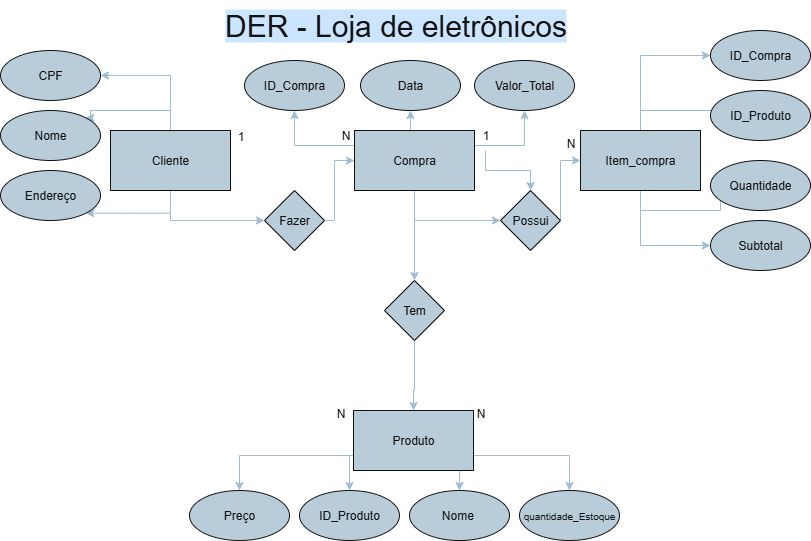

The diagram above was exported from draw.io. Its source (the exported page's mxGraphModel, read from the mxfile embedded in the PNG):
<mxGraphModel dx="1042" dy="608" grid="1" gridSize="10" guides="1" tooltips="1" connect="1" arrows="1" fold="1" page="1" pageScale="1" pageWidth="827" pageHeight="1169" background="light-dark(#FFFFFF,#FFFFFF)" math="0" shadow="0">
  <root>
    <mxCell id="0" />
    <mxCell id="1" parent="0" />
    <mxCell id="tf49oIA8xIGkgx7Eb9Xx-1" value="&lt;font style=&quot;font-size: 30px; background-color: light-dark(rgb(255, 255, 255), rgb(204, 229, 255));&quot;&gt;DER - Loja de eletrônicos&lt;/font&gt;" style="text;html=1;align=center;verticalAlign=middle;resizable=0;points=[];autosize=1;strokeColor=none;fillColor=none;fontColor=#FFFFFF;labelBackgroundColor=none;" vertex="1" parent="1">
      <mxGeometry x="220" y="30" width="370" height="50" as="geometry" />
    </mxCell>
    <mxCell id="QjmeBGmq1cQgFn1Ns0pK-33" style="edgeStyle=orthogonalEdgeStyle;rounded=0;orthogonalLoop=1;jettySize=auto;html=1;exitX=0;exitY=0.75;exitDx=0;exitDy=0;entryX=0.5;entryY=0;entryDx=0;entryDy=0;strokeColor=#23445D;" edge="1" parent="1" source="QjmeBGmq1cQgFn1Ns0pK-1" target="QjmeBGmq1cQgFn1Ns0pK-6">
      <mxGeometry relative="1" as="geometry" />
    </mxCell>
    <mxCell id="QjmeBGmq1cQgFn1Ns0pK-34" style="edgeStyle=orthogonalEdgeStyle;rounded=0;orthogonalLoop=1;jettySize=auto;html=1;exitX=0;exitY=0.75;exitDx=0;exitDy=0;entryX=0.5;entryY=0;entryDx=0;entryDy=0;strokeColor=#23445D;" edge="1" parent="1" source="QjmeBGmq1cQgFn1Ns0pK-1" target="QjmeBGmq1cQgFn1Ns0pK-11">
      <mxGeometry relative="1" as="geometry" />
    </mxCell>
    <mxCell id="QjmeBGmq1cQgFn1Ns0pK-35" style="edgeStyle=orthogonalEdgeStyle;rounded=0;orthogonalLoop=1;jettySize=auto;html=1;exitX=1;exitY=0.75;exitDx=0;exitDy=0;entryX=0.5;entryY=0;entryDx=0;entryDy=0;strokeColor=#23445D;" edge="1" parent="1" source="QjmeBGmq1cQgFn1Ns0pK-1" target="QjmeBGmq1cQgFn1Ns0pK-5">
      <mxGeometry relative="1" as="geometry" />
    </mxCell>
    <mxCell id="QjmeBGmq1cQgFn1Ns0pK-36" style="edgeStyle=orthogonalEdgeStyle;rounded=0;orthogonalLoop=1;jettySize=auto;html=1;exitX=1;exitY=0.75;exitDx=0;exitDy=0;entryX=0.5;entryY=0;entryDx=0;entryDy=0;strokeColor=#23445D;" edge="1" parent="1" source="QjmeBGmq1cQgFn1Ns0pK-1" target="QjmeBGmq1cQgFn1Ns0pK-7">
      <mxGeometry relative="1" as="geometry" />
    </mxCell>
    <mxCell id="QjmeBGmq1cQgFn1Ns0pK-1" value="Produto" style="whiteSpace=wrap;html=1;strokeColor=#FFFFFF;fontColor=#FFFFFF;fillColor=#182E3E;" vertex="1" parent="1">
      <mxGeometry x="363" y="440" width="120" height="60" as="geometry" />
    </mxCell>
    <mxCell id="QjmeBGmq1cQgFn1Ns0pK-19" style="edgeStyle=orthogonalEdgeStyle;rounded=0;orthogonalLoop=1;jettySize=auto;html=1;exitX=0.5;exitY=0;exitDx=0;exitDy=0;entryX=1;entryY=0.5;entryDx=0;entryDy=0;strokeColor=#23445D;" edge="1" parent="1" source="QjmeBGmq1cQgFn1Ns0pK-2" target="QjmeBGmq1cQgFn1Ns0pK-8">
      <mxGeometry relative="1" as="geometry" />
    </mxCell>
    <mxCell id="QjmeBGmq1cQgFn1Ns0pK-22" style="edgeStyle=orthogonalEdgeStyle;rounded=0;orthogonalLoop=1;jettySize=auto;html=1;exitX=0.5;exitY=1;exitDx=0;exitDy=0;entryX=1;entryY=1;entryDx=0;entryDy=0;strokeColor=#23445D;" edge="1" parent="1" source="QjmeBGmq1cQgFn1Ns0pK-2" target="QjmeBGmq1cQgFn1Ns0pK-9">
      <mxGeometry relative="1" as="geometry" />
    </mxCell>
    <mxCell id="QjmeBGmq1cQgFn1Ns0pK-23" style="edgeStyle=orthogonalEdgeStyle;rounded=0;orthogonalLoop=1;jettySize=auto;html=1;exitX=0.5;exitY=0;exitDx=0;exitDy=0;entryX=1;entryY=0;entryDx=0;entryDy=0;strokeColor=#23445D;" edge="1" parent="1" source="QjmeBGmq1cQgFn1Ns0pK-2" target="QjmeBGmq1cQgFn1Ns0pK-10">
      <mxGeometry relative="1" as="geometry" />
    </mxCell>
    <mxCell id="QjmeBGmq1cQgFn1Ns0pK-40" style="edgeStyle=orthogonalEdgeStyle;rounded=0;orthogonalLoop=1;jettySize=auto;html=1;exitX=0.5;exitY=1;exitDx=0;exitDy=0;entryX=0;entryY=0.5;entryDx=0;entryDy=0;strokeColor=#23445D;" edge="1" parent="1" source="QjmeBGmq1cQgFn1Ns0pK-2" target="QjmeBGmq1cQgFn1Ns0pK-37">
      <mxGeometry relative="1" as="geometry" />
    </mxCell>
    <mxCell id="QjmeBGmq1cQgFn1Ns0pK-2" value="Cliente" style="whiteSpace=wrap;html=1;strokeColor=#FFFFFF;fontColor=#FFFFFF;fillColor=#182E3E;" vertex="1" parent="1">
      <mxGeometry x="120" y="160" width="120" height="60" as="geometry" />
    </mxCell>
    <mxCell id="QjmeBGmq1cQgFn1Ns0pK-25" style="edgeStyle=orthogonalEdgeStyle;rounded=0;orthogonalLoop=1;jettySize=auto;html=1;exitX=0;exitY=0.25;exitDx=0;exitDy=0;entryX=0.5;entryY=1;entryDx=0;entryDy=0;strokeColor=#23445D;" edge="1" parent="1" source="QjmeBGmq1cQgFn1Ns0pK-3" target="QjmeBGmq1cQgFn1Ns0pK-12">
      <mxGeometry relative="1" as="geometry" />
    </mxCell>
    <mxCell id="QjmeBGmq1cQgFn1Ns0pK-26" style="edgeStyle=orthogonalEdgeStyle;rounded=0;orthogonalLoop=1;jettySize=auto;html=1;exitX=0.5;exitY=0;exitDx=0;exitDy=0;entryX=0.5;entryY=1;entryDx=0;entryDy=0;strokeColor=#23445D;" edge="1" parent="1" source="QjmeBGmq1cQgFn1Ns0pK-3" target="QjmeBGmq1cQgFn1Ns0pK-13">
      <mxGeometry relative="1" as="geometry" />
    </mxCell>
    <mxCell id="QjmeBGmq1cQgFn1Ns0pK-27" style="edgeStyle=orthogonalEdgeStyle;rounded=0;orthogonalLoop=1;jettySize=auto;html=1;exitX=1;exitY=0.25;exitDx=0;exitDy=0;entryX=0.5;entryY=1;entryDx=0;entryDy=0;strokeColor=#23445D;" edge="1" parent="1" source="QjmeBGmq1cQgFn1Ns0pK-3" target="QjmeBGmq1cQgFn1Ns0pK-14">
      <mxGeometry relative="1" as="geometry" />
    </mxCell>
    <mxCell id="QjmeBGmq1cQgFn1Ns0pK-42" style="edgeStyle=orthogonalEdgeStyle;rounded=0;orthogonalLoop=1;jettySize=auto;html=1;exitX=0.5;exitY=1;exitDx=0;exitDy=0;entryX=0;entryY=0.5;entryDx=0;entryDy=0;strokeColor=#23445D;" edge="1" parent="1" source="QjmeBGmq1cQgFn1Ns0pK-3" target="QjmeBGmq1cQgFn1Ns0pK-38">
      <mxGeometry relative="1" as="geometry" />
    </mxCell>
    <mxCell id="QjmeBGmq1cQgFn1Ns0pK-44" style="edgeStyle=orthogonalEdgeStyle;rounded=0;orthogonalLoop=1;jettySize=auto;html=1;exitX=0.5;exitY=1;exitDx=0;exitDy=0;entryX=0.5;entryY=0;entryDx=0;entryDy=0;strokeColor=#23445D;" edge="1" parent="1" source="QjmeBGmq1cQgFn1Ns0pK-3" target="QjmeBGmq1cQgFn1Ns0pK-39">
      <mxGeometry relative="1" as="geometry" />
    </mxCell>
    <mxCell id="QjmeBGmq1cQgFn1Ns0pK-3" value="Compra" style="whiteSpace=wrap;html=1;strokeColor=#FFFFFF;fontColor=#FFFFFF;fillColor=#182E3E;" vertex="1" parent="1">
      <mxGeometry x="364" y="160" width="120" height="60" as="geometry" />
    </mxCell>
    <mxCell id="QjmeBGmq1cQgFn1Ns0pK-28" style="edgeStyle=orthogonalEdgeStyle;rounded=0;orthogonalLoop=1;jettySize=auto;html=1;exitX=0.5;exitY=0;exitDx=0;exitDy=0;entryX=0;entryY=0.5;entryDx=0;entryDy=0;strokeColor=#23445D;" edge="1" parent="1" source="QjmeBGmq1cQgFn1Ns0pK-4" target="QjmeBGmq1cQgFn1Ns0pK-15">
      <mxGeometry relative="1" as="geometry" />
    </mxCell>
    <mxCell id="QjmeBGmq1cQgFn1Ns0pK-30" style="edgeStyle=orthogonalEdgeStyle;rounded=0;orthogonalLoop=1;jettySize=auto;html=1;exitX=0.5;exitY=0;exitDx=0;exitDy=0;entryX=0;entryY=0.5;entryDx=0;entryDy=0;strokeColor=#23445D;" edge="1" parent="1" source="QjmeBGmq1cQgFn1Ns0pK-4" target="QjmeBGmq1cQgFn1Ns0pK-16">
      <mxGeometry relative="1" as="geometry" />
    </mxCell>
    <mxCell id="QjmeBGmq1cQgFn1Ns0pK-31" style="edgeStyle=orthogonalEdgeStyle;rounded=0;orthogonalLoop=1;jettySize=auto;html=1;exitX=0.5;exitY=1;exitDx=0;exitDy=0;entryX=0;entryY=0.5;entryDx=0;entryDy=0;strokeColor=#23445D;" edge="1" parent="1" source="QjmeBGmq1cQgFn1Ns0pK-4" target="QjmeBGmq1cQgFn1Ns0pK-18">
      <mxGeometry relative="1" as="geometry" />
    </mxCell>
    <mxCell id="QjmeBGmq1cQgFn1Ns0pK-32" style="edgeStyle=orthogonalEdgeStyle;rounded=0;orthogonalLoop=1;jettySize=auto;html=1;exitX=0.5;exitY=1;exitDx=0;exitDy=0;entryX=0;entryY=0.5;entryDx=0;entryDy=0;strokeColor=#23445D;" edge="1" parent="1" source="QjmeBGmq1cQgFn1Ns0pK-4" target="QjmeBGmq1cQgFn1Ns0pK-17">
      <mxGeometry relative="1" as="geometry" />
    </mxCell>
    <mxCell id="QjmeBGmq1cQgFn1Ns0pK-4" value="Item_compra" style="whiteSpace=wrap;html=1;strokeColor=#FFFFFF;fontColor=#FFFFFF;fillColor=#182E3E;" vertex="1" parent="1">
      <mxGeometry x="590" y="160" width="120" height="60" as="geometry" />
    </mxCell>
    <mxCell id="QjmeBGmq1cQgFn1Ns0pK-5" value="&lt;font style=&quot;font-size: 10px;&quot;&gt;quantidade_Estoque&lt;/font&gt;" style="ellipse;whiteSpace=wrap;html=1;strokeColor=#FFFFFF;fontColor=#FFFFFF;fillColor=#182E3E;" vertex="1" parent="1">
      <mxGeometry x="529" y="520" width="100" height="50" as="geometry" />
    </mxCell>
    <mxCell id="QjmeBGmq1cQgFn1Ns0pK-6" value="Preço" style="ellipse;whiteSpace=wrap;html=1;strokeColor=#FFFFFF;fontColor=#FFFFFF;fillColor=#182E3E;" vertex="1" parent="1">
      <mxGeometry x="199" y="520" width="100" height="50" as="geometry" />
    </mxCell>
    <mxCell id="QjmeBGmq1cQgFn1Ns0pK-7" value="Nome&amp;nbsp;" style="ellipse;whiteSpace=wrap;html=1;strokeColor=#FFFFFF;fontColor=#FFFFFF;fillColor=#182E3E;" vertex="1" parent="1">
      <mxGeometry x="419" y="520" width="100" height="50" as="geometry" />
    </mxCell>
    <mxCell id="QjmeBGmq1cQgFn1Ns0pK-8" value="CPF" style="ellipse;whiteSpace=wrap;html=1;strokeColor=#FFFFFF;fontColor=#FFFFFF;fillColor=#182E3E;" vertex="1" parent="1">
      <mxGeometry x="10" y="80" width="100" height="50" as="geometry" />
    </mxCell>
    <mxCell id="QjmeBGmq1cQgFn1Ns0pK-9" value="Endereço" style="ellipse;whiteSpace=wrap;html=1;strokeColor=#FFFFFF;fontColor=#FFFFFF;fillColor=#182E3E;" vertex="1" parent="1">
      <mxGeometry x="10" y="200" width="100" height="50" as="geometry" />
    </mxCell>
    <mxCell id="QjmeBGmq1cQgFn1Ns0pK-10" value="Nome" style="ellipse;whiteSpace=wrap;html=1;strokeColor=#FFFFFF;fontColor=#FFFFFF;fillColor=#182E3E;" vertex="1" parent="1">
      <mxGeometry x="10" y="140" width="100" height="50" as="geometry" />
    </mxCell>
    <mxCell id="QjmeBGmq1cQgFn1Ns0pK-11" value="ID_Produto" style="ellipse;whiteSpace=wrap;html=1;strokeColor=#FFFFFF;fontColor=#FFFFFF;fillColor=#182E3E;" vertex="1" parent="1">
      <mxGeometry x="309" y="520" width="100" height="50" as="geometry" />
    </mxCell>
    <mxCell id="QjmeBGmq1cQgFn1Ns0pK-12" value="ID_Compra" style="ellipse;whiteSpace=wrap;html=1;strokeColor=#FFFFFF;fontColor=#FFFFFF;fillColor=#182E3E;" vertex="1" parent="1">
      <mxGeometry x="254" y="90" width="100" height="50" as="geometry" />
    </mxCell>
    <mxCell id="QjmeBGmq1cQgFn1Ns0pK-13" value="Data" style="ellipse;whiteSpace=wrap;html=1;strokeColor=#FFFFFF;fontColor=#FFFFFF;fillColor=#182E3E;" vertex="1" parent="1">
      <mxGeometry x="370" y="90" width="100" height="50" as="geometry" />
    </mxCell>
    <mxCell id="QjmeBGmq1cQgFn1Ns0pK-14" value="Valor_Total" style="ellipse;whiteSpace=wrap;html=1;strokeColor=#FFFFFF;fontColor=#FFFFFF;fillColor=#182E3E;" vertex="1" parent="1">
      <mxGeometry x="484" y="90" width="100" height="50" as="geometry" />
    </mxCell>
    <mxCell id="QjmeBGmq1cQgFn1Ns0pK-15" value="ID_Compra" style="ellipse;whiteSpace=wrap;html=1;strokeColor=#FFFFFF;fontColor=#FFFFFF;fillColor=#182E3E;" vertex="1" parent="1">
      <mxGeometry x="720" y="60" width="100" height="50" as="geometry" />
    </mxCell>
    <mxCell id="QjmeBGmq1cQgFn1Ns0pK-16" value="ID_Produto" style="ellipse;whiteSpace=wrap;html=1;strokeColor=#FFFFFF;fontColor=#FFFFFF;fillColor=#182E3E;" vertex="1" parent="1">
      <mxGeometry x="720" y="120" width="100" height="50" as="geometry" />
    </mxCell>
    <mxCell id="QjmeBGmq1cQgFn1Ns0pK-17" value="Quantidade" style="ellipse;whiteSpace=wrap;html=1;strokeColor=#FFFFFF;fontColor=#FFFFFF;fillColor=#182E3E;" vertex="1" parent="1">
      <mxGeometry x="720" y="190" width="100" height="50" as="geometry" />
    </mxCell>
    <mxCell id="QjmeBGmq1cQgFn1Ns0pK-18" value="Subtotal" style="ellipse;whiteSpace=wrap;html=1;strokeColor=#FFFFFF;fontColor=#FFFFFF;fillColor=#182E3E;" vertex="1" parent="1">
      <mxGeometry x="720" y="250" width="100" height="50" as="geometry" />
    </mxCell>
    <mxCell id="QjmeBGmq1cQgFn1Ns0pK-41" style="edgeStyle=orthogonalEdgeStyle;rounded=0;orthogonalLoop=1;jettySize=auto;html=1;exitX=1;exitY=0.5;exitDx=0;exitDy=0;entryX=0;entryY=0.5;entryDx=0;entryDy=0;strokeColor=#23445D;" edge="1" parent="1" source="QjmeBGmq1cQgFn1Ns0pK-37" target="QjmeBGmq1cQgFn1Ns0pK-3">
      <mxGeometry relative="1" as="geometry">
        <Array as="points">
          <mxPoint x="344" y="250" />
          <mxPoint x="344" y="190" />
        </Array>
      </mxGeometry>
    </mxCell>
    <mxCell id="QjmeBGmq1cQgFn1Ns0pK-37" value="Fazer" style="rhombus;whiteSpace=wrap;html=1;strokeColor=#FFFFFF;fontColor=#FFFFFF;fillColor=#182E3E;" vertex="1" parent="1">
      <mxGeometry x="274" y="220" width="60" height="60" as="geometry" />
    </mxCell>
    <mxCell id="QjmeBGmq1cQgFn1Ns0pK-43" style="edgeStyle=orthogonalEdgeStyle;rounded=0;orthogonalLoop=1;jettySize=auto;html=1;exitX=1;exitY=0.5;exitDx=0;exitDy=0;entryX=0;entryY=0.5;entryDx=0;entryDy=0;strokeColor=#23445D;" edge="1" parent="1" source="QjmeBGmq1cQgFn1Ns0pK-38" target="QjmeBGmq1cQgFn1Ns0pK-4">
      <mxGeometry relative="1" as="geometry">
        <Array as="points">
          <mxPoint x="570" y="190" />
        </Array>
      </mxGeometry>
    </mxCell>
    <mxCell id="QjmeBGmq1cQgFn1Ns0pK-38" value="Possui" style="rhombus;whiteSpace=wrap;html=1;strokeColor=#FFFFFF;fontColor=#FFFFFF;fillColor=#182E3E;" vertex="1" parent="1">
      <mxGeometry x="510" y="220" width="60" height="60" as="geometry" />
    </mxCell>
    <mxCell id="QjmeBGmq1cQgFn1Ns0pK-45" style="edgeStyle=orthogonalEdgeStyle;rounded=0;orthogonalLoop=1;jettySize=auto;html=1;exitX=0.5;exitY=1;exitDx=0;exitDy=0;entryX=0.5;entryY=0;entryDx=0;entryDy=0;strokeColor=#23445D;" edge="1" parent="1" source="QjmeBGmq1cQgFn1Ns0pK-39" target="QjmeBGmq1cQgFn1Ns0pK-1">
      <mxGeometry relative="1" as="geometry">
        <Array as="points">
          <mxPoint x="424" y="420" />
          <mxPoint x="423" y="420" />
        </Array>
      </mxGeometry>
    </mxCell>
    <mxCell id="QjmeBGmq1cQgFn1Ns0pK-39" value="Tem" style="rhombus;whiteSpace=wrap;html=1;strokeColor=#FFFFFF;fontColor=#FFFFFF;fillColor=#182E3E;" vertex="1" parent="1">
      <mxGeometry x="394" y="310" width="60" height="60" as="geometry" />
    </mxCell>
    <mxCell id="QjmeBGmq1cQgFn1Ns0pK-46" value="1&lt;div&gt;&lt;br&gt;&lt;/div&gt;" style="text;html=1;align=center;verticalAlign=middle;resizable=0;points=[];autosize=1;strokeColor=none;fillColor=none;fontColor=#FFFFFF;" vertex="1" parent="1">
      <mxGeometry x="235" y="153" width="30" height="40" as="geometry" />
    </mxCell>
    <mxCell id="QjmeBGmq1cQgFn1Ns0pK-47" value="N" style="text;html=1;align=center;verticalAlign=middle;resizable=0;points=[];autosize=1;strokeColor=none;fillColor=none;fontColor=#FFFFFF;" vertex="1" parent="1">
      <mxGeometry x="340" y="150" width="30" height="30" as="geometry" />
    </mxCell>
    <mxCell id="QjmeBGmq1cQgFn1Ns0pK-49" value="" style="edgeStyle=orthogonalEdgeStyle;rounded=0;orthogonalLoop=1;jettySize=auto;html=1;strokeColor=#23445D;" edge="1" parent="1" source="QjmeBGmq1cQgFn1Ns0pK-48" target="QjmeBGmq1cQgFn1Ns0pK-38">
      <mxGeometry relative="1" as="geometry" />
    </mxCell>
    <mxCell id="QjmeBGmq1cQgFn1Ns0pK-48" value="1" style="text;html=1;align=center;verticalAlign=middle;resizable=0;points=[];autosize=1;strokeColor=none;fillColor=none;fontColor=#FFFFFF;" vertex="1" parent="1">
      <mxGeometry x="480" y="150" width="30" height="30" as="geometry" />
    </mxCell>
    <mxCell id="QjmeBGmq1cQgFn1Ns0pK-51" value="N" style="text;html=1;align=center;verticalAlign=middle;resizable=0;points=[];autosize=1;strokeColor=none;fillColor=none;fontColor=#FFFFFF;" vertex="1" parent="1">
      <mxGeometry x="565" y="158" width="30" height="30" as="geometry" />
    </mxCell>
    <mxCell id="QjmeBGmq1cQgFn1Ns0pK-52" value="N" style="text;html=1;align=center;verticalAlign=middle;resizable=0;points=[];autosize=1;strokeColor=none;fillColor=none;fontColor=#FFFFFF;" vertex="1" parent="1">
      <mxGeometry x="335" y="428" width="30" height="30" as="geometry" />
    </mxCell>
    <mxCell id="QjmeBGmq1cQgFn1Ns0pK-53" value="N" style="text;html=1;align=center;verticalAlign=middle;resizable=0;points=[];autosize=1;strokeColor=none;fillColor=none;fontColor=#FFFFFF;" vertex="1" parent="1">
      <mxGeometry x="475" y="428" width="30" height="30" as="geometry" />
    </mxCell>
  </root>
</mxGraphModel>